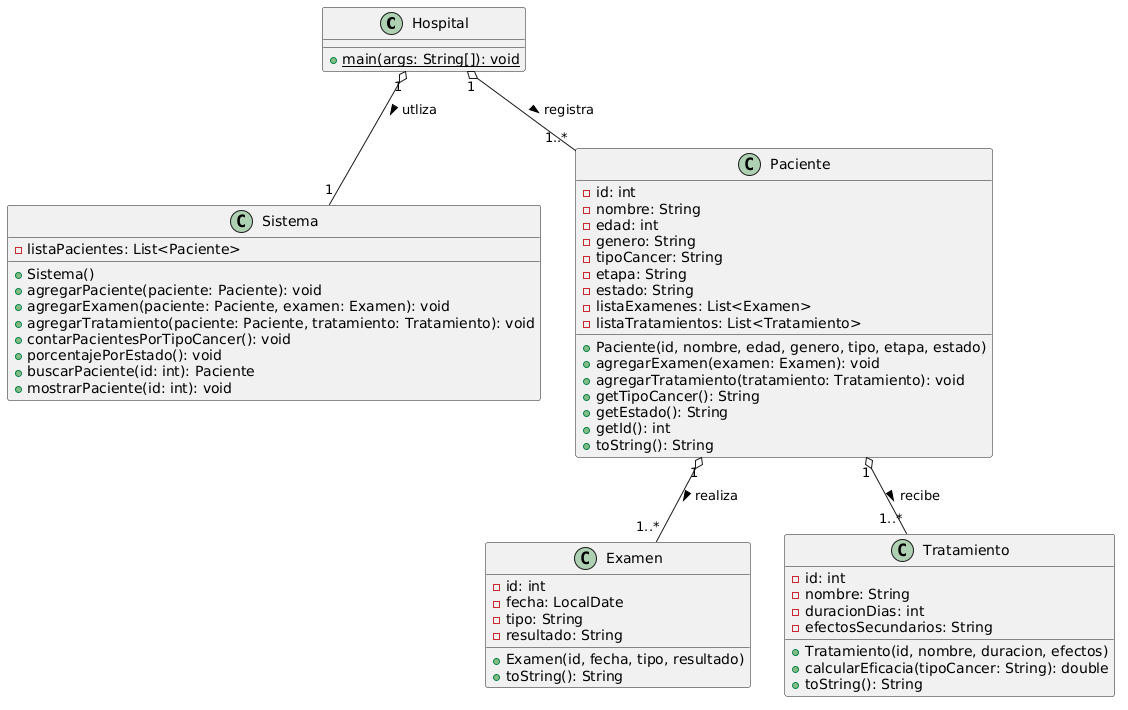

The diagram above was rendered by PlantUML. Its source (embedded in the PNG):
@startuml
class Hospital {
    + {static} main(args: String[]): void
}

class Sistema {
    - listaPacientes: List<Paciente>
    + Sistema()
    + agregarPaciente(paciente: Paciente): void
    + agregarExamen(paciente: Paciente, examen: Examen): void
    + agregarTratamiento(paciente: Paciente, tratamiento: Tratamiento): void
    + contarPacientesPorTipoCancer(): void
    + porcentajePorEstado(): void
    + buscarPaciente(id: int): Paciente
    + mostrarPaciente(id: int): void
}

class Paciente {
    - id: int
    - nombre: String
    - edad: int
    - genero: String
    - tipoCancer: String
    - etapa: String
    - estado: String
    - listaExamenes: List<Examen>
    - listaTratamientos: List<Tratamiento>
    + Paciente(id, nombre, edad, genero, tipo, etapa, estado)
    + agregarExamen(examen: Examen): void
    + agregarTratamiento(tratamiento: Tratamiento): void
    + getTipoCancer(): String
    + getEstado(): String
    + getId(): int
    + toString(): String
}

class Examen {
    - id: int
    - fecha: LocalDate
    - tipo: String
    - resultado: String
    + Examen(id, fecha, tipo, resultado)
    + toString(): String
}

class Tratamiento {
    - id: int
    - nombre: String
    - duracionDias: int
    - efectosSecundarios: String
    + Tratamiento(id, nombre, duracion, efectos)
    + calcularEficacia(tipoCancer: String): double
    + toString(): String
}

' --- RELACIONES ---

' Agregacion 1 a 1
Hospital "1" o-- "1" Sistema : utliza >

' Agregación 1 a Muchos 
Hospital "1" o-- "1..*" Paciente : registra >

' Agregación 1 a Muchos 
Paciente "1" o-- "1..*" Examen : realiza >
Paciente "1" o-- "1..*" Tratamiento : recibe >
@enduml